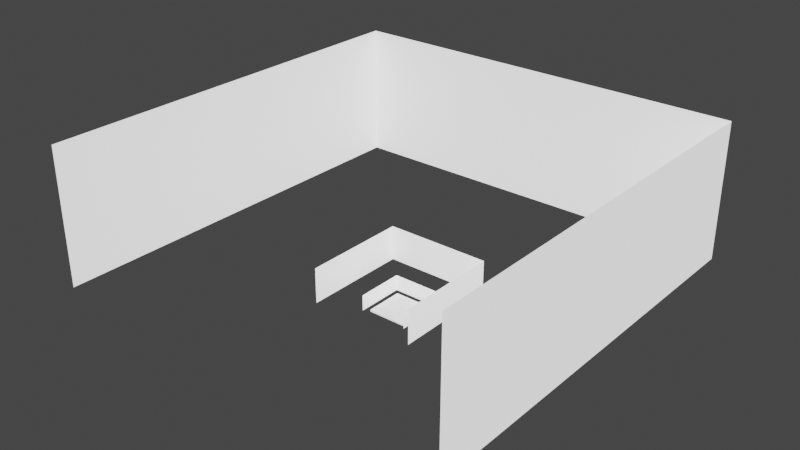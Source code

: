 # Source: xoyo-club-template.blend  (saved by Blender 3.6.11; exported with 4.5.12 LTS)
import bpy
from mathutils import Matrix  # noqa: F401  (used for matrix-valued properties, if any)

bpy.ops.wm.read_factory_settings(use_empty=True)
scene = bpy.context.scene
scene.name = 'Scene'

# ---- collections
col_collection = bpy.data.collections.new('Collection'); scene.collection.children.link(col_collection)

# ---- materials (node trees are filled in below, after node groups)
mat_black = bpy.data.materials.new('black')
mat_black.use_transparent_shadow = False
mat_screen_material = bpy.data.materials.new('screen-material')
mat_screen_material.use_transparent_shadow = False

# ---- material node trees
mat_black.use_nodes = True; mat_black.node_tree.nodes.clear()
_N = mat_black.node_tree.nodes; _L = mat_black.node_tree.links
n0 = _N.new('ShaderNodeBsdfPrincipled'); n0.name = 'Principled BSDF'; n0.location = (10, 300)
n0.distribution = 'GGX'
n0.subsurface_method = 'RANDOM_WALK_SKIN'
n0.inputs[0].default_value = (0.0, 0.0, 0.0, 1.0)
n0.inputs[3].default_value = 1.45
n0.inputs[27].default_value = (0.0, 0.0, 0.0, 1.0)
n0.inputs[28].default_value = 1.0
n1 = _N.new('ShaderNodeOutputMaterial'); n1.name = 'Material Output'; n1.location = (300, 300)
_L.new(n0.outputs[0], n1.inputs[0])
n1.is_active_output = True
mat_screen_material.use_nodes = True; mat_screen_material.node_tree.nodes.clear()
_N = mat_screen_material.node_tree.nodes; _L = mat_screen_material.node_tree.links
n0 = _N.new('ShaderNodeBsdfPrincipled'); n0.name = 'Principled BSDF'; n0.location = (10, 300)
n0.distribution = 'GGX'
n0.subsurface_method = 'RANDOM_WALK_SKIN'
n0.inputs[3].default_value = 1.45
n0.inputs[28].default_value = 1.0
n1 = _N.new('ShaderNodeOutputMaterial'); n1.name = 'Material Output'; n1.location = (300, 300)
_L.new(n0.outputs[0], n1.inputs[0])
n1.is_active_output = True

# ---- world
world_world = bpy.data.worlds.new('World'); scene.world = world_world
world_world.use_nodes = True; world_world.node_tree.nodes.clear()
_N = world_world.node_tree.nodes; _L = world_world.node_tree.links
n0 = _N.new('ShaderNodeOutputWorld'); n0.name = 'World Output'; n0.location = (300, 300)
n1 = _N.new('ShaderNodeBackground'); n1.name = 'Background'; n1.location = (10, 300)
n1.inputs[0].default_value = (0.05088, 0.05088, 0.05088, 1.0)
_L.new(n1.outputs[0], n0.inputs[0])
n0.is_active_output = True
world_world.color = (0.05088, 0.05088, 0.05088)
world_world.use_sun_shadow = False
world_world.sun_shadow_jitter_overblur = 0.0

# ---- meshes
me_plane_009 = bpy.data.meshes.new('Plane.009')
me_plane_009.from_pydata([(-12.57, -12.57, -0.3057), (12.57, -12.57, -0.3057), (-12.57, 12.57, -0.3057), (12.57, 12.57, -0.3057), (-12.57, 12.57, 8.074), (12.57, -12.57, 8.074), (-12.57, -12.57, 8.074), (12.57, 12.57, 8.074)], [], [(1, 3, 7, 5), (3, 2, 4, 7), (0, 2, 4, 6)])
me_plane_009.polygons.foreach_set('material_index', [1, 1, 1])
_uv = me_plane_009.uv_layers.new(name='UVMap')
_uv.uv.foreach_set('vector', [-0.1667, 0.6667, 0.8333, 0.6667, 0.8333, 0.3333, -0.1667, 0.3333, 1.0, 0.6667, -5.96e-08, 0.6667, -5.96e-08, 0.3333, 1.0, 0.3333, -0.1667, 0.6667, 0.8333, 0.6667, 0.8333, 0.3333, -0.1667, 0.3333])
me_plane_009.materials.append(mat_black)
me_plane_009.materials.append(mat_screen_material)
me_plane_009.update()
me_plane_008 = bpy.data.meshes.new('Plane.008')
me_plane_008.from_pydata([(-106.2, -106.2, 19.48), (106.2, -106.2, 19.48), (-106.2, 106.2, 19.48), (106.2, 106.2, 19.48), (-106.2, 106.2, 90.3), (106.2, -106.2, 90.3), (-106.2, -106.2, 90.3), (106.2, 106.2, 90.3)], [], [(1, 3, 7, 5), (3, 2, 4, 7), (0, 2, 4, 6)])
me_plane_008.polygons.foreach_set('material_index', [1, 1, 1])
_uv = me_plane_008.uv_layers.new(name='UVMap')
_uv.uv.foreach_set('vector', [1.0, 0.9, 0.7, 0.6, 0.6, 0.7, 0.9, 1.0, 0.7, 0.6, 0.4, 0.3, 0.3, 0.4, 0.6, 0.7, 0.1, 5.958e-08, 0.4, 0.3, 0.3, 0.4, 5.057e-09, 0.1])
me_plane_008.materials.append(mat_black)
me_plane_008.materials.append(mat_screen_material)
me_plane_008.update()
me_plane_007 = bpy.data.meshes.new('Plane.007')
me_plane_007.from_pydata([(-28.0, -28.0, 5.134), (28.0, -28.0, 5.134), (-28.0, 28.0, 5.134), (28.0, 28.0, 5.134), (-28.0, 28.0, 23.8), (28.0, -28.0, 23.8), (-28.0, -28.0, 23.8), (28.0, 28.0, 23.8)], [], [(1, 3, 7, 5), (3, 2, 4, 7), (0, 2, 4, 6)])
me_plane_007.polygons.foreach_set('material_index', [1, 1, 1])
_uv = me_plane_007.uv_layers.new(name='UVMap')
_uv.uv.foreach_set('vector', [-0.1667, 0.6667, 0.8333, 0.6667, 0.8333, 0.3333, -0.1667, 0.3333, 1.0, 0.6667, -5.96e-08, 0.6667, -5.96e-08, 0.3333, 1.0, 0.3333, -0.1667, 0.6667, 0.8333, 0.6667, 0.8333, 0.3333, -0.1667, 0.3333])
me_plane_007.materials.append(mat_black)
me_plane_007.materials.append(mat_screen_material)
me_plane_007.update()
me_plane_010 = bpy.data.meshes.new('Plane.010')
me_plane_010.from_pydata([(10.0, 10.0, 0.0), (-10.0, 10.0, 0.0), (10.0, -10.0, 0.0), (-10.0, -10.0, 0.0), (-10.0, -10.0, -1.0), (10.0, -10.0, -1.0), (-10.0, 10.0, -1.0), (10.0, 10.0, -1.0), (-7.143, -10.0, 0.0), (-4.286, -10.0, 0.0), (-1.429, -10.0, 0.0), (1.429, -10.0, 0.0), (4.286, -10.0, 0.0), (7.143, -10.0, 0.0), (-10.0, 7.143, 0.0), (-10.0, 4.286, 0.0), (-10.0, 1.429, 0.0), (-10.0, -1.429, 0.0), (-10.0, -4.286, 0.0), (-10.0, -7.143, 0.0), (7.143, 10.0, 0.0), (4.286, 10.0, 0.0), (1.429, 10.0, 0.0), (-1.429, 10.0, 0.0), (-4.286, 10.0, 0.0), (-7.143, 10.0, 0.0), (10.0, -7.143, 0.0), (10.0, -4.286, 0.0), (10.0, -1.429, 0.0), (10.0, 1.429, 0.0), (10.0, 4.286, 0.0), (10.0, 7.143, 0.0), (-7.143, -10.0, -1.0), (-4.286, -10.0, -1.0), (-1.429, -10.0, -1.0), (1.429, -10.0, -1.0), (4.286, -10.0, -1.0), (7.143, -10.0, -1.0), (-10.0, 7.143, -1.0), (-10.0, 4.286, -1.0), (-10.0, 1.429, -1.0), (-10.0, -1.429, -1.0), (-10.0, -4.286, -1.0), (-10.0, -7.143, -1.0), (7.143, 10.0, -1.0), (4.286, 10.0, -1.0), (1.429, 10.0, -1.0), (-1.429, 10.0, -1.0), (-4.286, 10.0, -1.0), (-7.143, 10.0, -1.0), (10.0, -7.143, -1.0), (10.0, -4.286, -1.0), (10.0, -1.429, -1.0), (10.0, 1.429, -1.0), (10.0, 4.286, -1.0), (10.0, 7.143, -1.0), (10.0, -10.0, -0.1429), (10.0, -10.0, -0.2857), (10.0, -10.0, -0.4286), (10.0, -10.0, -0.5714), (10.0, -10.0, -0.7143), (10.0, -10.0, -0.8571), (-10.0, -10.0, -0.8571), (-10.0, -10.0, -0.7143), (-10.0, -10.0, -0.5714), (-10.0, -10.0, -0.4286), (-10.0, -10.0, -0.2857), (-10.0, -10.0, -0.1429), (10.0, 10.0, -0.1429), (10.0, 10.0, -0.2857), (10.0, 10.0, -0.4286), (10.0, 10.0, -0.5714), (10.0, 10.0, -0.7143), (10.0, 10.0, -0.8571), (-10.0, 10.0, -0.8571), (-10.0, 10.0, -0.7143), (-10.0, 10.0, -0.5714), (-10.0, 10.0, -0.4286), (-10.0, 10.0, -0.2857), (-10.0, 10.0, -0.1429), (7.143, 10.0, -0.1429), (7.143, 10.0, -0.2857), (7.143, 10.0, -0.4286), (7.143, 10.0, -0.5714), (7.143, 10.0, -0.7143), (7.143, 10.0, -0.8571), (4.286, 10.0, -0.1429), (4.286, 10.0, -0.2857), (4.286, 10.0, -0.4286), (4.286, 10.0, -0.5714), (4.286, 10.0, -0.7143), (4.286, 10.0, -0.8571), (1.429, 10.0, -0.1429), (1.429, 10.0, -0.2857), (1.429, 10.0, -0.4286), (1.429, 10.0, -0.5714), (1.429, 10.0, -0.7143), (1.429, 10.0, -0.8571), (-1.429, 10.0, -0.1429), (-1.429, 10.0, -0.2857), (-1.429, 10.0, -0.4286), (-1.429, 10.0, -0.5714), (-1.429, 10.0, -0.7143), (-1.429, 10.0, -0.8571), (-4.286, 10.0, -0.1429), (-4.286, 10.0, -0.2857), (-4.286, 10.0, -0.4286), (-4.286, 10.0, -0.5714), (-4.286, 10.0, -0.7143), (-4.286, 10.0, -0.8571), (-7.143, 10.0, -0.1429), (-7.143, 10.0, -0.2857), (-7.143, 10.0, -0.4286), (-7.143, 10.0, -0.5714), (-7.143, 10.0, -0.7143), (-7.143, 10.0, -0.8571), (-10.0, 7.143, -0.1429), (-10.0, 7.143, -0.2857), (-10.0, 7.143, -0.4286), (-10.0, 7.143, -0.5714), (-10.0, 7.143, -0.7143), (-10.0, 7.143, -0.8571), (-10.0, 4.286, -0.1429), (-10.0, 4.286, -0.2857), (-10.0, 4.286, -0.4286), (-10.0, 4.286, -0.5714), (-10.0, 4.286, -0.7143), (-10.0, 4.286, -0.8571), (-10.0, 1.429, -0.1429), (-10.0, 1.429, -0.2857), (-10.0, 1.429, -0.4286), (-10.0, 1.429, -0.5714), (-10.0, 1.429, -0.7143), (-10.0, 1.429, -0.8571), (-10.0, -1.429, -0.1429), (-10.0, -1.429, -0.2857), (-10.0, -1.429, -0.4286), (-10.0, -1.429, -0.5714), (-10.0, -1.429, -0.7143), (-10.0, -1.429, -0.8571), (-10.0, -4.286, -0.1429), (-10.0, -4.286, -0.2857), (-10.0, -4.286, -0.4286), (-10.0, -4.286, -0.5714), (-10.0, -4.286, -0.7143), (-10.0, -4.286, -0.8571), (-10.0, -7.143, -0.1429), (-10.0, -7.143, -0.2857), (-10.0, -7.143, -0.4286), (-10.0, -7.143, -0.5714), (-10.0, -7.143, -0.7143), (-10.0, -7.143, -0.8571), (10.0, -7.143, -0.1429), (10.0, -7.143, -0.2857), (10.0, -7.143, -0.4286), (10.0, -7.143, -0.5714), (10.0, -7.143, -0.7143), (10.0, -7.143, -0.8571), (10.0, -4.286, -0.1429), (10.0, -4.286, -0.2857), (10.0, -4.286, -0.4286), (10.0, -4.286, -0.5714), (10.0, -4.286, -0.7143), (10.0, -4.286, -0.8571), (10.0, -1.429, -0.1429), (10.0, -1.429, -0.2857), (10.0, -1.429, -0.4286), (10.0, -1.429, -0.5714), (10.0, -1.429, -0.7143), (10.0, -1.429, -0.8571), (10.0, 1.429, -0.1429), (10.0, 1.429, -0.2857), (10.0, 1.429, -0.4286), (10.0, 1.429, -0.5714), (10.0, 1.429, -0.7143), (10.0, 1.429, -0.8571), (10.0, 4.286, -0.1429), (10.0, 4.286, -0.2857), (10.0, 4.286, -0.4286), (10.0, 4.286, -0.5714), (10.0, 4.286, -0.7143), (10.0, 4.286, -0.8571), (10.0, 7.143, -0.1429), (10.0, 7.143, -0.2857), (10.0, 7.143, -0.4286), (10.0, 7.143, -0.5714), (10.0, 7.143, -0.7143), (10.0, 7.143, -0.8571), (-7.143, -10.0, -0.1429), (-7.143, -10.0, -0.2857), (-7.143, -10.0, -0.4286), (-7.143, -10.0, -0.5714), (-7.143, -10.0, -0.7143), (-7.143, -10.0, -0.8571), (-4.286, -10.0, -0.1429), (-4.286, -10.0, -0.2857), (-4.286, -10.0, -0.4286), (-4.286, -10.0, -0.5714), (-4.286, -10.0, -0.7143), (-4.286, -10.0, -0.8571), (-1.429, -10.0, -0.1429), (-1.429, -10.0, -0.2857), (-1.429, -10.0, -0.4286), (-1.429, -10.0, -0.5714), (-1.429, -10.0, -0.7143), (-1.429, -10.0, -0.8571), (1.429, -10.0, -0.1429), (1.429, -10.0, -0.2857), (1.429, -10.0, -0.4286), (1.429, -10.0, -0.5714), (1.429, -10.0, -0.7143), (1.429, -10.0, -0.8571), (4.286, -10.0, -0.1429), (4.286, -10.0, -0.2857), (4.286, -10.0, -0.4286), (4.286, -10.0, -0.5714), (4.286, -10.0, -0.7143), (4.286, -10.0, -0.8571), (7.143, -10.0, -0.1429), (7.143, -10.0, -0.2857), (7.143, -10.0, -0.4286), (7.143, -10.0, -0.5714), (7.143, -10.0, -0.7143), (7.143, -10.0, -0.8571), (-7.143, -7.143, -1.0), (-7.143, -4.286, -1.0), (-7.143, -1.429, -1.0), (-7.143, 1.429, -1.0), (-7.143, 4.286, -1.0), (-7.143, 7.143, -1.0), (-4.286, -7.143, -1.0), (-4.286, -4.286, -1.0), (-4.286, -1.429, -1.0), (-4.286, 1.429, -1.0), (-4.286, 4.286, -1.0), (-4.286, 7.143, -1.0), (-1.429, -7.143, -1.0), (-1.429, -4.286, -1.0), (-1.429, -1.429, -1.0), (-1.429, 1.429, -1.0), (-1.429, 4.286, -1.0), (-1.429, 7.143, -1.0), (1.429, -7.143, -1.0), (1.429, -4.286, -1.0), (1.429, -1.429, -1.0), (1.429, 1.429, -1.0), (1.429, 4.286, -1.0), (1.429, 7.143, -1.0), (4.286, -7.143, -1.0), (4.286, -4.286, -1.0), (4.286, -1.429, -1.0), (4.286, 1.429, -1.0), (4.286, 4.286, -1.0), (4.286, 7.143, -1.0), (7.143, -7.143, -1.0), (7.143, -4.286, -1.0), (7.143, -1.429, -1.0), (7.143, 1.429, -1.0), (7.143, 4.286, -1.0), (7.143, 7.143, -1.0), (-7.143, -7.143, 0.0), (-4.286, -7.143, 0.0), (-1.429, -7.143, 0.0), (1.429, -7.143, 0.0), (4.286, -7.143, 0.0), (7.143, -7.143, 0.0), (-7.143, -4.286, 0.0), (-4.286, -4.286, 0.0), (-1.429, -4.286, 0.0), (1.429, -4.286, 0.0), (4.286, -4.286, 0.0), (7.143, -4.286, 0.0), (-7.143, -1.429, 0.0), (-4.286, -1.429, 0.0), (-1.429, -1.429, 0.0), (1.429, -1.429, 0.0), (4.286, -1.429, 0.0), (7.143, -1.429, 0.0), (-7.143, 1.429, 0.0), (-4.286, 1.429, 0.0), (-1.429, 1.429, 0.0), (1.429, 1.429, 0.0), (4.286, 1.429, 0.0), (7.143, 1.429, 0.0), (-7.143, 4.286, 0.0), (-4.286, 4.286, 0.0), (-1.429, 4.286, 0.0), (1.429, 4.286, 0.0), (4.286, 4.286, 0.0), (7.143, 4.286, 0.0), (-7.143, 7.143, 0.0), (-4.286, 7.143, 0.0), (-1.429, 7.143, 0.0), (1.429, 7.143, 0.0), (4.286, 7.143, 0.0), (7.143, 7.143, 0.0)], [], [(295, 20, 0, 31), (259, 55, 7, 44), (223, 61, 5, 37), (187, 73, 7, 55), (151, 62, 4, 43), (115, 74, 6, 49), (73, 85, 44, 7), (85, 91, 45, 44), (91, 97, 46, 45), (97, 103, 47, 46), (103, 109, 48, 47), (109, 115, 49, 48), (0, 20, 80, 68), (68, 80, 81, 69), (69, 81, 82, 70), (70, 82, 83, 71), (71, 83, 84, 72), (72, 84, 85, 73), (20, 21, 86, 80), (80, 86, 87, 81), (81, 87, 88, 82), (82, 88, 89, 83), (83, 89, 90, 84), (84, 90, 91, 85), (21, 22, 92, 86), (86, 92, 93, 87), (87, 93, 94, 88), (88, 94, 95, 89), (89, 95, 96, 90), (90, 96, 97, 91), (22, 23, 98, 92), (92, 98, 99, 93), (93, 99, 100, 94), (94, 100, 101, 95), (95, 101, 102, 96), (96, 102, 103, 97), (23, 24, 104, 98), (98, 104, 105, 99), (99, 105, 106, 100), (100, 106, 107, 101), (101, 107, 108, 102), (102, 108, 109, 103), (24, 25, 110, 104), (104, 110, 111, 105), (105, 111, 112, 106), (106, 112, 113, 107), (107, 113, 114, 108), (108, 114, 115, 109), (25, 1, 79, 110), (110, 79, 78, 111), (111, 78, 77, 112), (112, 77, 76, 113), (113, 76, 75, 114), (114, 75, 74, 115), (74, 121, 38, 6), (121, 127, 39, 38), (127, 133, 40, 39), (133, 139, 41, 40), (139, 145, 42, 41), (145, 151, 43, 42), (1, 14, 116, 79), (79, 116, 117, 78), (78, 117, 118, 77), (77, 118, 119, 76), (76, 119, 120, 75), (75, 120, 121, 74), (14, 15, 122, 116), (116, 122, 123, 117), (117, 123, 124, 118), (118, 124, 125, 119), (119, 125, 126, 120), (120, 126, 127, 121), (15, 16, 128, 122), (122, 128, 129, 123), (123, 129, 130, 124), (124, 130, 131, 125), (125, 131, 132, 126), (126, 132, 133, 127), (16, 17, 134, 128), (128, 134, 135, 129), (129, 135, 136, 130), (130, 136, 137, 131), (131, 137, 138, 132), (132, 138, 139, 133), (17, 18, 140, 134), (134, 140, 141, 135), (135, 141, 142, 136), (136, 142, 143, 137), (137, 143, 144, 138), (138, 144, 145, 139), (18, 19, 146, 140), (140, 146, 147, 141), (141, 147, 148, 142), (142, 148, 149, 143), (143, 149, 150, 144), (144, 150, 151, 145), (19, 3, 67, 146), (146, 67, 66, 147), (147, 66, 65, 148), (148, 65, 64, 149), (149, 64, 63, 150), (150, 63, 62, 151), (61, 157, 50, 5), (157, 163, 51, 50), (163, 169, 52, 51), (169, 175, 53, 52), (175, 181, 54, 53), (181, 187, 55, 54), (2, 26, 152, 56), (56, 152, 153, 57), (57, 153, 154, 58), (58, 154, 155, 59), (59, 155, 156, 60), (60, 156, 157, 61), (26, 27, 158, 152), (152, 158, 159, 153), (153, 159, 160, 154), (154, 160, 161, 155), (155, 161, 162, 156), (156, 162, 163, 157), (27, 28, 164, 158), (158, 164, 165, 159), (159, 165, 166, 160), (160, 166, 167, 161), (161, 167, 168, 162), (162, 168, 169, 163), (28, 29, 170, 164), (164, 170, 171, 165), (165, 171, 172, 166), (166, 172, 173, 167), (167, 173, 174, 168), (168, 174, 175, 169), (29, 30, 176, 170), (170, 176, 177, 171), (171, 177, 178, 172), (172, 178, 179, 173), (173, 179, 180, 174), (174, 180, 181, 175), (30, 31, 182, 176), (176, 182, 183, 177), (177, 183, 184, 178), (178, 184, 185, 179), (179, 185, 186, 180), (180, 186, 187, 181), (31, 0, 68, 182), (182, 68, 69, 183), (183, 69, 70, 184), (184, 70, 71, 185), (185, 71, 72, 186), (186, 72, 73, 187), (62, 193, 32, 4), (193, 199, 33, 32), (199, 205, 34, 33), (205, 211, 35, 34), (211, 217, 36, 35), (217, 223, 37, 36), (3, 8, 188, 67), (67, 188, 189, 66), (66, 189, 190, 65), (65, 190, 191, 64), (64, 191, 192, 63), (63, 192, 193, 62), (8, 9, 194, 188), (188, 194, 195, 189), (189, 195, 196, 190), (190, 196, 197, 191), (191, 197, 198, 192), (192, 198, 199, 193), (9, 10, 200, 194), (194, 200, 201, 195), (195, 201, 202, 196), (196, 202, 203, 197), (197, 203, 204, 198), (198, 204, 205, 199), (10, 11, 206, 200), (200, 206, 207, 201), (201, 207, 208, 202), (202, 208, 209, 203), (203, 209, 210, 204), (204, 210, 211, 205), (11, 12, 212, 206), (206, 212, 213, 207), (207, 213, 214, 208), (208, 214, 215, 209), (209, 215, 216, 210), (210, 216, 217, 211), (12, 13, 218, 212), (212, 218, 219, 213), (213, 219, 220, 214), (214, 220, 221, 215), (215, 221, 222, 216), (216, 222, 223, 217), (13, 2, 56, 218), (218, 56, 57, 219), (219, 57, 58, 220), (220, 58, 59, 221), (221, 59, 60, 222), (222, 60, 61, 223), (38, 229, 49, 6), (229, 235, 48, 49), (235, 241, 47, 48), (241, 247, 46, 47), (247, 253, 45, 46), (253, 259, 44, 45), (4, 32, 224, 43), (43, 224, 225, 42), (42, 225, 226, 41), (41, 226, 227, 40), (40, 227, 228, 39), (39, 228, 229, 38), (32, 33, 230, 224), (224, 230, 231, 225), (225, 231, 232, 226), (226, 232, 233, 227), (227, 233, 234, 228), (228, 234, 235, 229), (33, 34, 236, 230), (230, 236, 237, 231), (231, 237, 238, 232), (232, 238, 239, 233), (233, 239, 240, 234), (234, 240, 241, 235), (34, 35, 242, 236), (236, 242, 243, 237), (237, 243, 244, 238), (238, 244, 245, 239), (239, 245, 246, 240), (240, 246, 247, 241), (35, 36, 248, 242), (242, 248, 249, 243), (243, 249, 250, 244), (244, 250, 251, 245), (245, 251, 252, 246), (246, 252, 253, 247), (36, 37, 254, 248), (248, 254, 255, 249), (249, 255, 256, 250), (250, 256, 257, 251), (251, 257, 258, 252), (252, 258, 259, 253), (37, 5, 50, 254), (254, 50, 51, 255), (255, 51, 52, 256), (256, 52, 53, 257), (257, 53, 54, 258), (258, 54, 55, 259), (13, 265, 26, 2), (265, 271, 27, 26), (271, 277, 28, 27), (277, 283, 29, 28), (283, 289, 30, 29), (289, 295, 31, 30), (3, 19, 260, 8), (8, 260, 261, 9), (9, 261, 262, 10), (10, 262, 263, 11), (11, 263, 264, 12), (12, 264, 265, 13), (19, 18, 266, 260), (260, 266, 267, 261), (261, 267, 268, 262), (262, 268, 269, 263), (263, 269, 270, 264), (264, 270, 271, 265), (18, 17, 272, 266), (266, 272, 273, 267), (267, 273, 274, 268), (268, 274, 275, 269), (269, 275, 276, 270), (270, 276, 277, 271), (17, 16, 278, 272), (272, 278, 279, 273), (273, 279, 280, 274), (274, 280, 281, 275), (275, 281, 282, 276), (276, 282, 283, 277), (16, 15, 284, 278), (278, 284, 285, 279), (279, 285, 286, 280), (280, 286, 287, 281), (281, 287, 288, 282), (282, 288, 289, 283), (15, 14, 290, 284), (284, 290, 291, 285), (285, 291, 292, 286), (286, 292, 293, 287), (287, 293, 294, 288), (288, 294, 295, 289), (14, 1, 25, 290), (290, 25, 24, 291), (291, 24, 23, 292), (292, 23, 22, 293), (293, 22, 21, 294), (294, 21, 20, 295)])
_uv = me_plane_010.uv_layers.new(name='UVMap')
_uv.uv.foreach_set('vector', [0.8571, 0.8571, 0.8571, 1.0, 1.0, 1.0, 1.0, 0.8571, 0.8571, 0.8571, 1.0, 0.8571, 1.0, 1.0, 0.8571, 1.0, 0.8571, 0.0, 1.0, 0.0, 1.0, 0.0, 0.8571, 0.0, 1.0, 0.8571, 1.0, 1.0, 1.0, 1.0, 1.0, 0.8571, 0.0, 0.1429, 0.0, 0.0, 0.0, 0.0, 0.0, 0.1429, 0.1429, 1.0, 0.0, 1.0, 0.0, 1.0, 0.1429, 1.0, 1.0, 1.0, 0.8571, 1.0, 0.8571, 1.0, 1.0, 1.0, 0.8571, 1.0, 0.7143, 1.0, 0.7143, 1.0, 0.8571, 1.0, 0.7143, 1.0, 0.5714, 1.0, 0.5714, 1.0, 0.7143, 1.0, 0.5714, 1.0, 0.4286, 1.0, 0.4286, 1.0, 0.5714, 1.0, 0.4286, 1.0, 0.2857, 1.0, 0.2857, 1.0, 0.4286, 1.0, 0.2857, 1.0, 0.1429, 1.0, 0.1429, 1.0, 0.2857, 1.0, 1.0, 1.0, 0.8571, 1.0, 0.8571, 1.0, 1.0, 1.0, 1.0, 1.0, 0.8571, 1.0, 0.8571, 1.0, 1.0, 1.0, 1.0, 1.0, 0.8571, 1.0, 0.8571, 1.0, 1.0, 1.0, 1.0, 1.0, 0.8571, 1.0, 0.8571, 1.0, 1.0, 1.0, 1.0, 1.0, 0.8571, 1.0, 0.8571, 1.0, 1.0, 1.0, 1.0, 1.0, 0.8571, 1.0, 0.8571, 1.0, 1.0, 1.0, 0.8571, 1.0, 0.7143, 1.0, 0.7143, 1.0, 0.8571, 1.0, 0.8571, 1.0, 0.7143, 1.0, 0.7143, 1.0, 0.8571, 1.0, 0.8571, 1.0, 0.7143, 1.0, 0.7143, 1.0, 0.8571, 1.0, 0.8571, 1.0, 0.7143, 1.0, 0.7143, 1.0, 0.8571, 1.0, 0.8571, 1.0, 0.7143, 1.0, 0.7143, 1.0, 0.8571, 1.0, 0.8571, 1.0, 0.7143, 1.0, 0.7143, 1.0, 0.8571, 1.0, 0.7143, 1.0, 0.5714, 1.0, 0.5714, 1.0, 0.7143, 1.0, 0.7143, 1.0, 0.5714, 1.0, 0.5714, 1.0, 0.7143, 1.0, 0.7143, 1.0, 0.5714, 1.0, 0.5714, 1.0, 0.7143, 1.0, 0.7143, 1.0, 0.5714, 1.0, 0.5714, 1.0, 0.7143, 1.0, 0.7143, 1.0, 0.5714, 1.0, 0.5714, 1.0, 0.7143, 1.0, 0.7143, 1.0, 0.5714, 1.0, 0.5714, 1.0, 0.7143, 1.0, 0.5714, 1.0, 0.4286, 1.0, 0.4286, 1.0, 0.5714, 1.0, 0.5714, 1.0, 0.4286, 1.0, 0.4286, 1.0, 0.5714, 1.0, 0.5714, 1.0, 0.4286, 1.0, 0.4286, 1.0, 0.5714, 1.0, 0.5714, 1.0, 0.4286, 1.0, 0.4286, 1.0, 0.5714, 1.0, 0.5714, 1.0, 0.4286, 1.0, 0.4286, 1.0, 0.5714, 1.0, 0.5714, 1.0, 0.4286, 1.0, 0.4286, 1.0, 0.5714, 1.0, 0.4286, 1.0, 0.2857, 1.0, 0.2857, 1.0, 0.4286, 1.0, 0.4286, 1.0, 0.2857, 1.0, 0.2857, 1.0, 0.4286, 1.0, 0.4286, 1.0, 0.2857, 1.0, 0.2857, 1.0, 0.4286, 1.0, 0.4286, 1.0, 0.2857, 1.0, 0.2857, 1.0, 0.4286, 1.0, 0.4286, 1.0, 0.2857, 1.0, 0.2857, 1.0, 0.4286, 1.0, 0.4286, 1.0, 0.2857, 1.0, 0.2857, 1.0, 0.4286, 1.0, 0.2857, 1.0, 0.1429, 1.0, 0.1429, 1.0, 0.2857, 1.0, 0.2857, 1.0, 0.1429, 1.0, 0.1429, 1.0, 0.2857, 1.0, 0.2857, 1.0, 0.1429, 1.0, 0.1429, 1.0, 0.2857, 1.0, 0.2857, 1.0, 0.1429, 1.0, 0.1429, 1.0, 0.2857, 1.0, 0.2857, 1.0, 0.1429, 1.0, 0.1429, 1.0, 0.2857, 1.0, 0.2857, 1.0, 0.1429, 1.0, 0.1429, 1.0, 0.2857, 1.0, 0.1429, 1.0, 0.0, 1.0, 0.0, 1.0, 0.1429, 1.0, 0.1429, 1.0, 0.0, 1.0, 0.0, 1.0, 0.1429, 1.0, 0.1429, 1.0, 0.0, 1.0, 0.0, 1.0, 0.1429, 1.0, 0.1429, 1.0, 0.0, 1.0, 0.0, 1.0, 0.1429, 1.0, 0.1429, 1.0, 0.0, 1.0, 0.0, 1.0, 0.1429, 1.0, 0.1429, 1.0, 0.0, 1.0, 0.0, 1.0, 0.1429, 1.0, 0.0, 1.0, 0.0, 0.8571, 0.0, 0.8571, 0.0, 1.0, 0.0, 0.8571, 0.0, 0.7143, 0.0, 0.7143, 0.0, 0.8571, 0.0, 0.7143, 0.0, 0.5714, 0.0, 0.5714, 0.0, 0.7143, 0.0, 0.5714, 0.0, 0.4286, 0.0, 0.4286, 0.0, 0.5714, 0.0, 0.4286, 0.0, 0.2857, 0.0, 0.2857, 0.0, 0.4286, 0.0, 0.2857, 0.0, 0.1429, 0.0, 0.1429, 0.0, 0.2857, 0.0, 1.0, 0.0, 0.8571, 0.0, 0.8571, 0.0, 1.0, 0.0, 1.0, 0.0, 0.8571, 0.0, 0.8571, 0.0, 1.0, 0.0, 1.0, 0.0, 0.8571, 0.0, 0.8571, 0.0, 1.0, 0.0, 1.0, 0.0, 0.8571, 0.0, 0.8571, 0.0, 1.0, 0.0, 1.0, 0.0, 0.8571, 0.0, 0.8571, 0.0, 1.0, 0.0, 1.0, 0.0, 0.8571, 0.0, 0.8571, 0.0, 1.0, 0.0, 0.8571, 0.0, 0.7143, 0.0, 0.7143, 0.0, 0.8571, 0.0, 0.8571, 0.0, 0.7143, 0.0, 0.7143, 0.0, 0.8571, 0.0, 0.8571, 0.0, 0.7143, 0.0, 0.7143, 0.0, 0.8571, 0.0, 0.8571, 0.0, 0.7143, 0.0, 0.7143, 0.0, 0.8571, 0.0, 0.8571, 0.0, 0.7143, 0.0, 0.7143, 0.0, 0.8571, 0.0, 0.8571, 0.0, 0.7143, 0.0, 0.7143, 0.0, 0.8571, 0.0, 0.7143, 0.0, 0.5714, 0.0, 0.5714, 0.0, 0.7143, 0.0, 0.7143, 0.0, 0.5714, 0.0, 0.5714, 0.0, 0.7143, 0.0, 0.7143, 0.0, 0.5714, 0.0, 0.5714, 0.0, 0.7143, 0.0, 0.7143, 0.0, 0.5714, 0.0, 0.5714, 0.0, 0.7143, 0.0, 0.7143, 0.0, 0.5714, 0.0, 0.5714, 0.0, 0.7143, 0.0, 0.7143, 0.0, 0.5714, 0.0, 0.5714, 0.0, 0.7143, 0.0, 0.5714, 0.0, 0.4286, 0.0, 0.4286, 0.0, 0.5714, 0.0, 0.5714, 0.0, 0.4286, 0.0, 0.4286, 0.0, 0.5714, 0.0, 0.5714, 0.0, 0.4286, 0.0, 0.4286, 0.0, 0.5714, 0.0, 0.5714, 0.0, 0.4286, 0.0, 0.4286, 0.0, 0.5714, 0.0, 0.5714, 0.0, 0.4286, 0.0, 0.4286, 0.0, 0.5714, 0.0, 0.5714, 0.0, 0.4286, 0.0, 0.4286, 0.0, 0.5714, 0.0, 0.4286, 0.0, 0.2857, 0.0, 0.2857, 0.0, 0.4286, 0.0, 0.4286, 0.0, 0.2857, 0.0, 0.2857, 0.0, 0.4286, 0.0, 0.4286, 0.0, 0.2857, 0.0, 0.2857, 0.0, 0.4286, 0.0, 0.4286, 0.0, 0.2857, 0.0, 0.2857, 0.0, 0.4286, 0.0, 0.4286, 0.0, 0.2857, 0.0, 0.2857, 0.0, 0.4286, 0.0, 0.4286, 0.0, 0.2857, 0.0, 0.2857, 0.0, 0.4286, 0.0, 0.2857, 0.0, 0.1429, 0.0, 0.1429, 0.0, 0.2857, 0.0, 0.2857, 0.0, 0.1429, 0.0, 0.1429, 0.0, 0.2857, 0.0, 0.2857, 0.0, 0.1429, 0.0, 0.1429, 0.0, 0.2857, 0.0, 0.2857, 0.0, 0.1429, 0.0, 0.1429, 0.0, 0.2857, 0.0, 0.2857, 0.0, 0.1429, 0.0, 0.1429, 0.0, 0.2857, 0.0, 0.2857, 0.0, 0.1429, 0.0, 0.1429, 0.0, 0.2857, 0.0, 0.1429, 0.0, 0.0, 0.0, 0.0, 0.0, 0.1429, 0.0, 0.1429, 0.0, 0.0, 0.0, 0.0, 0.0, 0.1429, 0.0, 0.1429, 0.0, 0.0, 0.0, 0.0, 0.0, 0.1429, 0.0, 0.1429, 0.0, 0.0, 0.0, 0.0, 0.0, 0.1429, 0.0, 0.1429, 0.0, 0.0, 0.0, 0.0, 0.0, 0.1429, 0.0, 0.1429, 0.0, 0.0, 0.0, 0.0, 0.0, 0.1429, 1.0, 0.0, 1.0, 0.1429, 1.0, 0.1429, 1.0, 0.0, 1.0, 0.1429, 1.0, 0.2857, 1.0, 0.2857, 1.0, 0.1429, 1.0, 0.2857, 1.0, 0.4286, 1.0, 0.4286, 1.0, 0.2857, 1.0, 0.4286, 1.0, 0.5714, 1.0, 0.5714, 1.0, 0.4286, 1.0, 0.5714, 1.0, 0.7143, 1.0, 0.7143, 1.0, 0.5714, 1.0, 0.7143, 1.0, 0.8571, 1.0, 0.8571, 1.0, 0.7143, 1.0, 0.0, 1.0, 0.1429, 1.0, 0.1429, 1.0, 0.0, 1.0, 0.0, 1.0, 0.1429, 1.0, 0.1429, 1.0, 0.0, 1.0, 0.0, 1.0, 0.1429, 1.0, 0.1429, 1.0, 0.0, 1.0, 0.0, 1.0, 0.1429, 1.0, 0.1429, 1.0, 0.0, 1.0, 0.0, 1.0, 0.1429, 1.0, 0.1429, 1.0, 0.0, 1.0, 0.0, 1.0, 0.1429, 1.0, 0.1429, 1.0, 0.0, 1.0, 0.1429, 1.0, 0.2857, 1.0, 0.2857, 1.0, 0.1429, 1.0, 0.1429, 1.0, 0.2857, 1.0, 0.2857, 1.0, 0.1429, 1.0, 0.1429, 1.0, 0.2857, 1.0, 0.2857, 1.0, 0.1429, 1.0, 0.1429, 1.0, 0.2857, 1.0, 0.2857, 1.0, 0.1429, 1.0, 0.1429, 1.0, 0.2857, 1.0, 0.2857, 1.0, 0.1429, 1.0, 0.1429, 1.0, 0.2857, 1.0, 0.2857, 1.0, 0.1429, 1.0, 0.2857, 1.0, 0.4286, 1.0, 0.4286, 1.0, 0.2857, 1.0, 0.2857, 1.0, 0.4286, 1.0, 0.4286, 1.0, 0.2857, 1.0, 0.2857, 1.0, 0.4286, 1.0, 0.4286, 1.0, 0.2857, 1.0, 0.2857, 1.0, 0.4286, 1.0, 0.4286, 1.0, 0.2857, 1.0, 0.2857, 1.0, 0.4286, 1.0, 0.4286, 1.0, 0.2857, 1.0, 0.2857, 1.0, 0.4286, 1.0, 0.4286, 1.0, 0.2857, 1.0, 0.4286, 1.0, 0.5714, 1.0, 0.5714, 1.0, 0.4286, 1.0, 0.4286, 1.0, 0.5714, 1.0, 0.5714, 1.0, 0.4286, 1.0, 0.4286, 1.0, 0.5714, 1.0, 0.5714, 1.0, 0.4286, 1.0, 0.4286, 1.0, 0.5714, 1.0, 0.5714, 1.0, 0.4286, 1.0, 0.4286, 1.0, 0.5714, 1.0, 0.5714, 1.0, 0.4286, 1.0, 0.4286, 1.0, 0.5714, 1.0, 0.5714, 1.0, 0.4286, 1.0, 0.5714, 1.0, 0.7143, 1.0, 0.7143, 1.0, 0.5714, 1.0, 0.5714, 1.0, 0.7143, 1.0, 0.7143, 1.0, 0.5714, 1.0, 0.5714, 1.0, 0.7143, 1.0, 0.7143, 1.0, 0.5714, 1.0, 0.5714, 1.0, 0.7143, 1.0, 0.7143, 1.0, 0.5714, 1.0, 0.5714, 1.0, 0.7143, 1.0, 0.7143, 1.0, 0.5714, 1.0, 0.5714, 1.0, 0.7143, 1.0, 0.7143, 1.0, 0.5714, 1.0, 0.7143, 1.0, 0.8571, 1.0, 0.8571, 1.0, 0.7143, 1.0, 0.7143, 1.0, 0.8571, 1.0, 0.8571, 1.0, 0.7143, 1.0, 0.7143, 1.0, 0.8571, 1.0, 0.8571, 1.0, 0.7143, 1.0, 0.7143, 1.0, 0.8571, 1.0, 0.8571, 1.0, 0.7143, 1.0, 0.7143, 1.0, 0.8571, 1.0, 0.8571, 1.0, 0.7143, 1.0, 0.7143, 1.0, 0.8571, 1.0, 0.8571, 1.0, 0.7143, 1.0, 0.8571, 1.0, 1.0, 1.0, 1.0, 1.0, 0.8571, 1.0, 0.8571, 1.0, 1.0, 1.0, 1.0, 1.0, 0.8571, 1.0, 0.8571, 1.0, 1.0, 1.0, 1.0, 1.0, 0.8571, 1.0, 0.8571, 1.0, 1.0, 1.0, 1.0, 1.0, 0.8571, 1.0, 0.8571, 1.0, 1.0, 1.0, 1.0, 1.0, 0.8571, 1.0, 0.8571, 1.0, 1.0, 1.0, 1.0, 1.0, 0.8571, 0.0, 0.0, 0.1429, 0.0, 0.1429, 0.0, 0.0, 0.0, 0.1429, 0.0, 0.2857, 0.0, 0.2857, 0.0, 0.1429, 0.0, 0.2857, 0.0, 0.4286, 0.0, 0.4286, 0.0, 0.2857, 0.0, 0.4286, 0.0, 0.5714, 0.0, 0.5714, 0.0, 0.4286, 0.0, 0.5714, 0.0, 0.7143, 0.0, 0.7143, 0.0, 0.5714, 0.0, 0.7143, 0.0, 0.8571, 0.0, 0.8571, 0.0, 0.7143, 0.0, 0.0, 0.0, 0.1429, 0.0, 0.1429, 0.0, 0.0, 0.0, 0.0, 0.0, 0.1429, 0.0, 0.1429, 0.0, 0.0, 0.0, 0.0, 0.0, 0.1429, 0.0, 0.1429, 0.0, 0.0, 0.0, 0.0, 0.0, 0.1429, 0.0, 0.1429, 0.0, 0.0, 0.0, 0.0, 0.0, 0.1429, 0.0, 0.1429, 0.0, 0.0, 0.0, 0.0, 0.0, 0.1429, 0.0, 0.1429, 0.0, 0.0, 0.0, 0.1429, 0.0, 0.2857, 0.0, 0.2857, 0.0, 0.1429, 0.0, 0.1429, 0.0, 0.2857, 0.0, 0.2857, 0.0, 0.1429, 0.0, 0.1429, 0.0, 0.2857, 0.0, 0.2857, 0.0, 0.1429, 0.0, 0.1429, 0.0, 0.2857, 0.0, 0.2857, 0.0, 0.1429, 0.0, 0.1429, 0.0, 0.2857, 0.0, 0.2857, 0.0, 0.1429, 0.0, 0.1429, 0.0, 0.2857, 0.0, 0.2857, 0.0, 0.1429, 0.0, 0.2857, 0.0, 0.4286, 0.0, 0.4286, 0.0, 0.2857, 0.0, 0.2857, 0.0, 0.4286, 0.0, 0.4286, 0.0, 0.2857, 0.0, 0.2857, 0.0, 0.4286, 0.0, 0.4286, 0.0, 0.2857, 0.0, 0.2857, 0.0, 0.4286, 0.0, 0.4286, 0.0, 0.2857, 0.0, 0.2857, 0.0, 0.4286, 0.0, 0.4286, 0.0, 0.2857, 0.0, 0.2857, 0.0, 0.4286, 0.0, 0.4286, 0.0, 0.2857, 0.0, 0.4286, 0.0, 0.5714, 0.0, 0.5714, 0.0, 0.4286, 0.0, 0.4286, 0.0, 0.5714, 0.0, 0.5714, 0.0, 0.4286, 0.0, 0.4286, 0.0, 0.5714, 0.0, 0.5714, 0.0, 0.4286, 0.0, 0.4286, 0.0, 0.5714, 0.0, 0.5714, 0.0, 0.4286, 0.0, 0.4286, 0.0, 0.5714, 0.0, 0.5714, 0.0, 0.4286, 0.0, 0.4286, 0.0, 0.5714, 0.0, 0.5714, 0.0, 0.4286, 0.0, 0.5714, 0.0, 0.7143, 0.0, 0.7143, 0.0, 0.5714, 0.0, 0.5714, 0.0, 0.7143, 0.0, 0.7143, 0.0, 0.5714, 0.0, 0.5714, 0.0, 0.7143, 0.0, 0.7143, 0.0, 0.5714, 0.0, 0.5714, 0.0, 0.7143, 0.0, 0.7143, 0.0, 0.5714, 0.0, 0.5714, 0.0, 0.7143, 0.0, 0.7143, 0.0, 0.5714, 0.0, 0.5714, 0.0, 0.7143, 0.0, 0.7143, 0.0, 0.5714, 0.0, 0.7143, 0.0, 0.8571, 0.0, 0.8571, 0.0, 0.7143, 0.0, 0.7143, 0.0, 0.8571, 0.0, 0.8571, 0.0, 0.7143, 0.0, 0.7143, 0.0, 0.8571, 0.0, 0.8571, 0.0, 0.7143, 0.0, 0.7143, 0.0, 0.8571, 0.0, 0.8571, 0.0, 0.7143, 0.0, 0.7143, 0.0, 0.8571, 0.0, 0.8571, 0.0, 0.7143, 0.0, 0.7143, 0.0, 0.8571, 0.0, 0.8571, 0.0, 0.7143, 0.0, 0.8571, 0.0, 1.0, 0.0, 1.0, 0.0, 0.8571, 0.0, 0.8571, 0.0, 1.0, 0.0, 1.0, 0.0, 0.8571, 0.0, 0.8571, 0.0, 1.0, 0.0, 1.0, 0.0, 0.8571, 0.0, 0.8571, 0.0, 1.0, 0.0, 1.0, 0.0, 0.8571, 0.0, 0.8571, 0.0, 1.0, 0.0, 1.0, 0.0, 0.8571, 0.0, 0.8571, 0.0, 1.0, 0.0, 1.0, 0.0, 0.8571, 0.0, 0.0, 0.8571, 0.1429, 0.8571, 0.1429, 1.0, 0.0, 1.0, 0.1429, 0.8571, 0.2857, 0.8571, 0.2857, 1.0, 0.1429, 1.0, 0.2857, 0.8571, 0.4286, 0.8571, 0.4286, 1.0, 0.2857, 1.0, 0.4286, 0.8571, 0.5714, 0.8571, 0.5714, 1.0, 0.4286, 1.0, 0.5714, 0.8571, 0.7143, 0.8571, 0.7143, 1.0, 0.5714, 1.0, 0.7143, 0.8571, 0.8571, 0.8571, 0.8571, 1.0, 0.7143, 1.0, 0.0, 0.0, 0.1429, 0.0, 0.1429, 0.1429, 0.0, 0.1429, 0.0, 0.1429, 0.1429, 0.1429, 0.1429, 0.2857, 0.0, 0.2857, 0.0, 0.2857, 0.1429, 0.2857, 0.1429, 0.4286, 0.0, 0.4286, 0.0, 0.4286, 0.1429, 0.4286, 0.1429, 0.5714, 0.0, 0.5714, 0.0, 0.5714, 0.1429, 0.5714, 0.1429, 0.7143, 0.0, 0.7143, 0.0, 0.7143, 0.1429, 0.7143, 0.1429, 0.8571, 0.0, 0.8571, 0.1429, 0.0, 0.2857, 0.0, 0.2857, 0.1429, 0.1429, 0.1429, 0.1429, 0.1429, 0.2857, 0.1429, 0.2857, 0.2857, 0.1429, 0.2857, 0.1429, 0.2857, 0.2857, 0.2857, 0.2857, 0.4286, 0.1429, 0.4286, 0.1429, 0.4286, 0.2857, 0.4286, 0.2857, 0.5714, 0.1429, 0.5714, 0.1429, 0.5714, 0.2857, 0.5714, 0.2857, 0.7143, 0.1429, 0.7143, 0.1429, 0.7143, 0.2857, 0.7143, 0.2857, 0.8571, 0.1429, 0.8571, 0.2857, 0.0, 0.4286, 0.0, 0.4286, 0.1429, 0.2857, 0.1429, 0.2857, 0.1429, 0.4286, 0.1429, 0.4286, 0.2857, 0.2857, 0.2857, 0.2857, 0.2857, 0.4286, 0.2857, 0.4286, 0.4286, 0.2857, 0.4286, 0.2857, 0.4286, 0.4286, 0.4286, 0.4286, 0.5714, 0.2857, 0.5714, 0.2857, 0.5714, 0.4286, 0.5714, 0.4286, 0.7143, 0.2857, 0.7143, 0.2857, 0.7143, 0.4286, 0.7143, 0.4286, 0.8571, 0.2857, 0.8571, 0.4286, 0.0, 0.5714, 0.0, 0.5714, 0.1429, 0.4286, 0.1429, 0.4286, 0.1429, 0.5714, 0.1429, 0.5714, 0.2857, 0.4286, 0.2857, 0.4286, 0.2857, 0.5714, 0.2857, 0.5714, 0.4286, 0.4286, 0.4286, 0.4286, 0.4286, 0.5714, 0.4286, 0.5714, 0.5714, 0.4286, 0.5714, 0.4286, 0.5714, 0.5714, 0.5714, 0.5714, 0.7143, 0.4286, 0.7143, 0.4286, 0.7143, 0.5714, 0.7143, 0.5714, 0.8571, 0.4286, 0.8571, 0.5714, 0.0, 0.7143, 0.0, 0.7143, 0.1429, 0.5714, 0.1429, 0.5714, 0.1429, 0.7143, 0.1429, 0.7143, 0.2857, 0.5714, 0.2857, 0.5714, 0.2857, 0.7143, 0.2857, 0.7143, 0.4286, 0.5714, 0.4286, 0.5714, 0.4286, 0.7143, 0.4286, 0.7143, 0.5714, 0.5714, 0.5714, 0.5714, 0.5714, 0.7143, 0.5714, 0.7143, 0.7143, 0.5714, 0.7143, 0.5714, 0.7143, 0.7143, 0.7143, 0.7143, 0.8571, 0.5714, 0.8571, 0.7143, 0.0, 0.8571, 0.0, 0.8571, 0.1429, 0.7143, 0.1429, 0.7143, 0.1429, 0.8571, 0.1429, 0.8571, 0.2857, 0.7143, 0.2857, 0.7143, 0.2857, 0.8571, 0.2857, 0.8571, 0.4286, 0.7143, 0.4286, 0.7143, 0.4286, 0.8571, 0.4286, 0.8571, 0.5714, 0.7143, 0.5714, 0.7143, 0.5714, 0.8571, 0.5714, 0.8571, 0.7143, 0.7143, 0.7143, 0.7143, 0.7143, 0.8571, 0.7143, 0.8571, 0.8571, 0.7143, 0.8571, 0.8571, 0.0, 1.0, 0.0, 1.0, 0.1429, 0.8571, 0.1429, 0.8571, 0.1429, 1.0, 0.1429, 1.0, 0.2857, 0.8571, 0.2857, 0.8571, 0.2857, 1.0, 0.2857, 1.0, 0.4286, 0.8571, 0.4286, 0.8571, 0.4286, 1.0, 0.4286, 1.0, 0.5714, 0.8571, 0.5714, 0.8571, 0.5714, 1.0, 0.5714, 1.0, 0.7143, 0.8571, 0.7143, 0.8571, 0.7143, 1.0, 0.7143, 1.0, 0.8571, 0.8571, 0.8571, 0.8571, 0.0, 0.8571, 0.1429, 1.0, 0.1429, 1.0, 0.0, 0.8571, 0.1429, 0.8571, 0.2857, 1.0, 0.2857, 1.0, 0.1429, 0.8571, 0.2857, 0.8571, 0.4286, 1.0, 0.4286, 1.0, 0.2857, 0.8571, 0.4286, 0.8571, 0.5714, 1.0, 0.5714, 1.0, 0.4286, 0.8571, 0.5714, 0.8571, 0.7143, 1.0, 0.7143, 1.0, 0.5714, 0.8571, 0.7143, 0.8571, 0.8571, 1.0, 0.8571, 1.0, 0.7143, 0.0, 0.0, 0.0, 0.1429, 0.1429, 0.1429, 0.1429, 0.0, 0.1429, 0.0, 0.1429, 0.1429, 0.2857, 0.1429, 0.2857, 0.0, 0.2857, 0.0, 0.2857, 0.1429, 0.4286, 0.1429, 0.4286, 0.0, 0.4286, 0.0, 0.4286, 0.1429, 0.5714, 0.1429, 0.5714, 0.0, 0.5714, 0.0, 0.5714, 0.1429, 0.7143, 0.1429, 0.7143, 0.0, 0.7143, 0.0, 0.7143, 0.1429, 0.8571, 0.1429, 0.8571, 0.0, 0.0, 0.1429, 0.0, 0.2857, 0.1429, 0.2857, 0.1429, 0.1429, 0.1429, 0.1429, 0.1429, 0.2857, 0.2857, 0.2857, 0.2857, 0.1429, 0.2857, 0.1429, 0.2857, 0.2857, 0.4286, 0.2857, 0.4286, 0.1429, 0.4286, 0.1429, 0.4286, 0.2857, 0.5714, 0.2857, 0.5714, 0.1429, 0.5714, 0.1429, 0.5714, 0.2857, 0.7143, 0.2857, 0.7143, 0.1429, 0.7143, 0.1429, 0.7143, 0.2857, 0.8571, 0.2857, 0.8571, 0.1429, 0.0, 0.2857, 0.0, 0.4286, 0.1429, 0.4286, 0.1429, 0.2857, 0.1429, 0.2857, 0.1429, 0.4286, 0.2857, 0.4286, 0.2857, 0.2857, 0.2857, 0.2857, 0.2857, 0.4286, 0.4286, 0.4286, 0.4286, 0.2857, 0.4286, 0.2857, 0.4286, 0.4286, 0.5714, 0.4286, 0.5714, 0.2857, 0.5714, 0.2857, 0.5714, 0.4286, 0.7143, 0.4286, 0.7143, 0.2857, 0.7143, 0.2857, 0.7143, 0.4286, 0.8571, 0.4286, 0.8571, 0.2857, 0.0, 0.4286, 0.0, 0.5714, 0.1429, 0.5714, 0.1429, 0.4286, 0.1429, 0.4286, 0.1429, 0.5714, 0.2857, 0.5714, 0.2857, 0.4286, 0.2857, 0.4286, 0.2857, 0.5714, 0.4286, 0.5714, 0.4286, 0.4286, 0.4286, 0.4286, 0.4286, 0.5714, 0.5714, 0.5714, 0.5714, 0.4286, 0.5714, 0.4286, 0.5714, 0.5714, 0.7143, 0.5714, 0.7143, 0.4286, 0.7143, 0.4286, 0.7143, 0.5714, 0.8571, 0.5714, 0.8571, 0.4286, 0.0, 0.5714, 0.0, 0.7143, 0.1429, 0.7143, 0.1429, 0.5714, 0.1429, 0.5714, 0.1429, 0.7143, 0.2857, 0.7143, 0.2857, 0.5714, 0.2857, 0.5714, 0.2857, 0.7143, 0.4286, 0.7143, 0.4286, 0.5714, 0.4286, 0.5714, 0.4286, 0.7143, 0.5714, 0.7143, 0.5714, 0.5714, 0.5714, 0.5714, 0.5714, 0.7143, 0.7143, 0.7143, 0.7143, 0.5714, 0.7143, 0.5714, 0.7143, 0.7143, 0.8571, 0.7143, 0.8571, 0.5714, 0.0, 0.7143, 0.0, 0.8571, 0.1429, 0.8571, 0.1429, 0.7143, 0.1429, 0.7143, 0.1429, 0.8571, 0.2857, 0.8571, 0.2857, 0.7143, 0.2857, 0.7143, 0.2857, 0.8571, 0.4286, 0.8571, 0.4286, 0.7143, 0.4286, 0.7143, 0.4286, 0.8571, 0.5714, 0.8571, 0.5714, 0.7143, 0.5714, 0.7143, 0.5714, 0.8571, 0.7143, 0.8571, 0.7143, 0.7143, 0.7143, 0.7143, 0.7143, 0.8571, 0.8571, 0.8571, 0.8571, 0.7143, 0.0, 0.8571, 0.0, 1.0, 0.1429, 1.0, 0.1429, 0.8571, 0.1429, 0.8571, 0.1429, 1.0, 0.2857, 1.0, 0.2857, 0.8571, 0.2857, 0.8571, 0.2857, 1.0, 0.4286, 1.0, 0.4286, 0.8571, 0.4286, 0.8571, 0.4286, 1.0, 0.5714, 1.0, 0.5714, 0.8571, 0.5714, 0.8571, 0.5714, 1.0, 0.7143, 1.0, 0.7143, 0.8571, 0.7143, 0.8571, 0.7143, 1.0, 0.8571, 1.0, 0.8571, 0.8571])
me_plane_010.materials.append(mat_screen_material)
me_plane_010.update()

# ---- objects
ob_smallscreen = bpy.data.objects.new('SmallScreen', me_plane_009)
ob_megascreen = bpy.data.objects.new('MegaScreen', me_plane_008)
ob_bigscreen = bpy.data.objects.new('BigScreen', me_plane_007)
ob_floor = bpy.data.objects.new('Floor', me_plane_010)

# ---- transforms, parenting, visibility, modifiers, constraints
ob_smallscreen.location = (0.0, 0.0, 0.0)
ob_smallscreen.show_name = True
ob_megascreen.location = (0.0, 0.0, 0.0)
ob_megascreen.show_name = True
ob_bigscreen.location = (0.0, 0.0, 0.0)
ob_bigscreen.show_name = True
ob_floor.location = (0.0, 0.0, 0.0)
ob_floor.show_name = True

# ---- collection membership
col_collection.objects.link(ob_smallscreen)
col_collection.objects.link(ob_megascreen)
col_collection.objects.link(ob_bigscreen)
col_collection.objects.link(ob_floor)

# ---- scene / render settings (as saved in the file)
scene.frame_start = 1; scene.frame_end = 250; scene.frame_set(1)
scene.render.engine = 'BLENDER_EEVEE_NEXT'
scene.cycles.sampling_pattern = 'TABULATED_SOBOL'
scene.view_settings.view_transform = 'Filmic'
bpy.context.view_layer.update()

# ---- added for rendering (the .blend has no active camera): camera
cam_auto = bpy.data.cameras.new('AutoCamera')
cam_auto.lens = 50.0
cam_auto.sensor_width = 36.0
cam_auto.clip_end = 5099.08
ob_auto_camera = bpy.data.objects.new('AutoCamera', cam_auto)
scene.collection.objects.link(ob_auto_camera)
ob_auto_camera.location = (290.547, -348.656, 277.085)
ob_auto_camera.rotation_euler = (1.09748, -7.21219e-08, 0.694738)
scene.camera = ob_auto_camera
bpy.context.view_layer.update()
